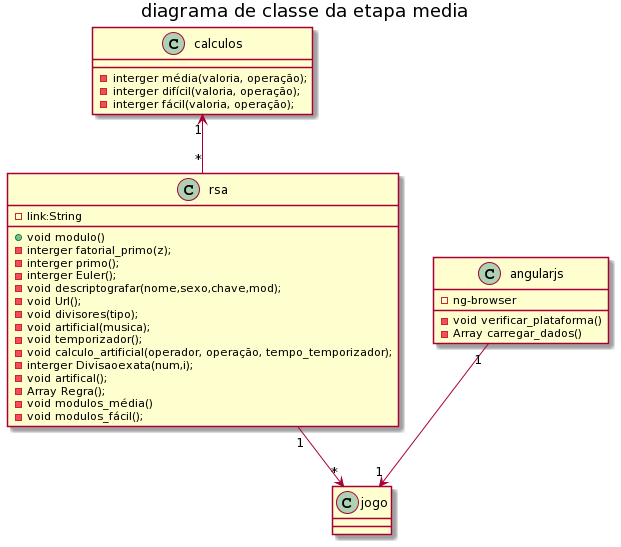

The diagram above was rendered by PlantUML. Its source (embedded in the PNG):
@startuml
title diagrama de classe da etapa media

CLass "calculos"{
 - interger média(valoria, operação);
 - interger difícil(valoria, operação);
 - interger fácil(valoria, operação);

}
Class "rsa"{
 -link:String
 +void modulo()
 -interger fatorial_primo(z);
-interger primo();
-interger Euler();
-void descriptografar(nome,sexo,chave,mod);
 -void Url();
-void divisores(tipo);
- void artificial(musica);
- void temporizador();
- void calculo_artificial(operador, operação, tempo_temporizador);
- interger Divisaoexata(num,i);
 - void artifical();
 - Array Regra();
- void modulos_média()
 - void modulos_fácil();

}

class angularjs{
 -ng-browser
 -void verificar_plataforma()
 - Array carregar_dados()
}
calculos"1" <-- "*" rsa
rsa "1" -->"*" jogo
angularjs "1" -->"1" jogo
@enduml